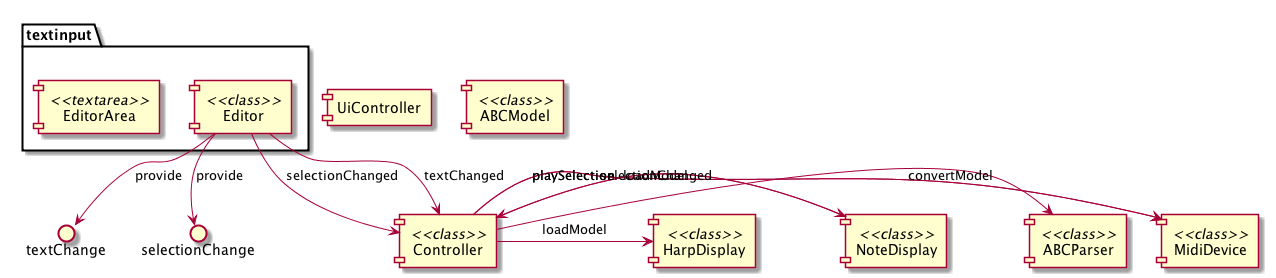

The diagram above was rendered by PlantUML. Its source (embedded in the PNG):
@startuml ../ZGEN_uml/zn_komponenten.png

package textinput {
[EditorArea] <<textarea>>
[Editor] <<class>>
}

Editor -> textChange : provide
Editor -> selectionChange : provide

[MidiDevice] <<class>>


[ABCParser] <<class>>

[NoteDisplay] <<class>>

[HarpDisplay] <<class>>


[UiController]

[Controller] <<class>>

[ABCModel] <<class>>

Editor -> Controller : selectionChanged
Editor -> Controller : textChanged
Controller -> MidiDevice : playSelection

Controller -> ABCParser : convertModel
Controller -> NoteDisplay : loadModel
Controller -> HarpDisplay : loadModel

NoteDisplay -> Controller : selectionChanged
Controller -> MidiDevice : playSelection




@enduml